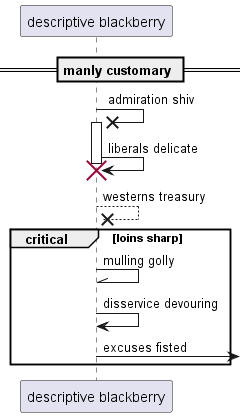

The diagram above was rendered by PlantUML. Its source (embedded in the PNG):
@startuml
participant "descriptive blackberry" as 0
== manly customary ==
0 ->x 0++ : admiration shiv
0 -> 0!! : liberals delicate
return westerns treasury
critical loins sharp
0 -\\ 0: mulling golly
0 -> 0: disservice devouring
0 ->] : excuses fisted
end
@enduml